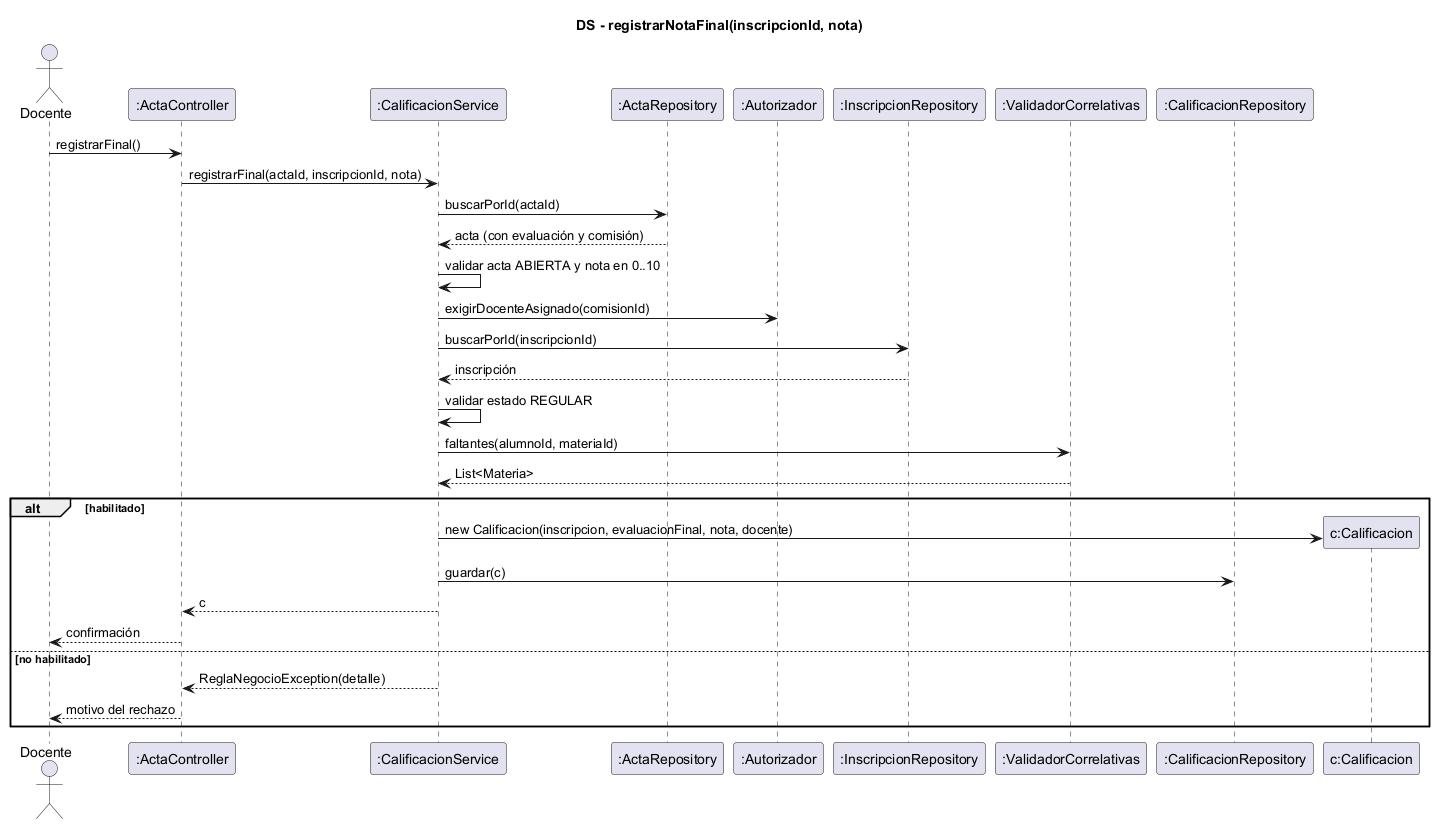

The diagram above was rendered by PlantUML. Its source (embedded in the PNG):
@startuml ds-registrar-nota-final
skinparam shadowing false
title DS - registrarNotaFinal(inscripcionId, nota)
actor Docente
participant ":ActaController" as C
participant ":CalificacionService" as S
participant ":ActaRepository" as AC
participant ":Autorizador" as AU
participant ":InscripcionRepository" as IR
participant ":ValidadorCorrelativas" as V
participant ":CalificacionRepository" as CR

Docente -> C : registrarFinal()
C -> S : registrarFinal(actaId, inscripcionId, nota)
S -> AC : buscarPorId(actaId)
AC --> S : acta (con evaluación y comisión)
S -> S : validar acta ABIERTA y nota en 0..10
S -> AU : exigirDocenteAsignado(comisionId)
S -> IR : buscarPorId(inscripcionId)
IR --> S : inscripción
S -> S : validar estado REGULAR
S -> V : faltantes(alumnoId, materiaId)
V --> S : List<Materia>
alt habilitado
  create participant "c:Calificacion" as CA
  S -> CA : new Calificacion(inscripcion, evaluacionFinal, nota, docente)
  S -> CR : guardar(c)
  S --> C : c
  C --> Docente : confirmación
else no habilitado
  S --> C : ReglaNegocioException(detalle)
  C --> Docente : motivo del rechazo
end
@enduml